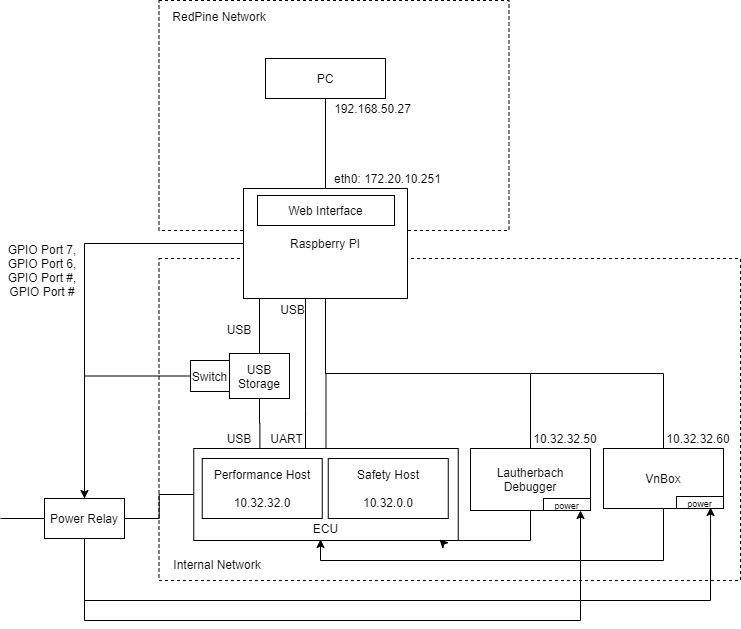

The diagram above was exported from draw.io. Its source (the exported page's mxGraphModel, read from the mxfile embedded in the PNG):
<mxGraphModel dx="782" dy="388" grid="1" gridSize="10" guides="1" tooltips="1" connect="1" arrows="1" fold="1" page="1" pageScale="1" pageWidth="850" pageHeight="1100" math="0" shadow="0">
  <root>
    <mxCell id="0" />
    <mxCell id="1" parent="0" />
    <mxCell id="xEMmRwoI-NqBqUnDeYgd-17" value="" style="rounded=0;whiteSpace=wrap;html=1;dashed=1;" parent="1" vertex="1">
      <mxGeometry x="218.5" y="408" width="581.5" height="322" as="geometry" />
    </mxCell>
    <mxCell id="xEMmRwoI-NqBqUnDeYgd-19" style="edgeStyle=orthogonalEdgeStyle;rounded=0;orthogonalLoop=1;jettySize=auto;html=1;exitX=0.5;exitY=0;exitDx=0;exitDy=0;entryX=0.5;entryY=1;entryDx=0;entryDy=0;endArrow=none;endFill=0;" parent="1" source="xEMmRwoI-NqBqUnDeYgd-14" target="xEMmRwoI-NqBqUnDeYgd-1" edge="1">
      <mxGeometry relative="1" as="geometry" />
    </mxCell>
    <mxCell id="LBhaOshW2IlX-SSX9gA7-17" style="edgeStyle=orthogonalEdgeStyle;rounded=0;orthogonalLoop=1;jettySize=auto;html=1;" parent="1" source="xEMmRwoI-NqBqUnDeYgd-14" edge="1">
      <mxGeometry relative="1" as="geometry">
        <mxPoint x="365" y="440" as="targetPoint" />
        <Array as="points">
          <mxPoint x="365" y="560" />
          <mxPoint x="365" y="560" />
        </Array>
      </mxGeometry>
    </mxCell>
    <mxCell id="xEMmRwoI-NqBqUnDeYgd-14" value="" style="rounded=0;whiteSpace=wrap;html=1;" parent="1" vertex="1">
      <mxGeometry x="253.25" y="598" width="264.5" height="92" as="geometry" />
    </mxCell>
    <mxCell id="xEMmRwoI-NqBqUnDeYgd-3" value="" style="rounded=0;whiteSpace=wrap;html=1;dashed=1;" parent="1" vertex="1">
      <mxGeometry x="218.5" y="150" width="350" height="230" as="geometry" />
    </mxCell>
    <mxCell id="xEMmRwoI-NqBqUnDeYgd-25" style="edgeStyle=orthogonalEdgeStyle;rounded=0;orthogonalLoop=1;jettySize=auto;html=1;exitX=0;exitY=0.5;exitDx=0;exitDy=0;entryX=0.5;entryY=0;entryDx=0;entryDy=0;endArrow=none;endFill=0;" parent="1" source="xEMmRwoI-NqBqUnDeYgd-1" target="xEMmRwoI-NqBqUnDeYgd-21" edge="1">
      <mxGeometry relative="1" as="geometry" />
    </mxCell>
    <mxCell id="xEMmRwoI-NqBqUnDeYgd-51" style="edgeStyle=orthogonalEdgeStyle;rounded=0;orthogonalLoop=1;jettySize=auto;html=1;exitX=0.25;exitY=1;exitDx=0;exitDy=0;entryX=0.5;entryY=0;entryDx=0;entryDy=0;endArrow=none;endFill=0;" parent="1" source="xEMmRwoI-NqBqUnDeYgd-1" target="xEMmRwoI-NqBqUnDeYgd-38" edge="1">
      <mxGeometry relative="1" as="geometry">
        <Array as="points">
          <mxPoint x="319" y="448" />
        </Array>
      </mxGeometry>
    </mxCell>
    <mxCell id="xEMmRwoI-NqBqUnDeYgd-1" value="Raspberry PI" style="rounded=0;whiteSpace=wrap;html=1;" parent="1" vertex="1">
      <mxGeometry x="303" y="338" width="164" height="110" as="geometry" />
    </mxCell>
    <mxCell id="xEMmRwoI-NqBqUnDeYgd-7" style="edgeStyle=orthogonalEdgeStyle;rounded=0;orthogonalLoop=1;jettySize=auto;html=1;exitX=0.5;exitY=1;exitDx=0;exitDy=0;entryX=0.5;entryY=0;entryDx=0;entryDy=0;endArrow=none;endFill=0;" parent="1" source="xEMmRwoI-NqBqUnDeYgd-2" target="xEMmRwoI-NqBqUnDeYgd-1" edge="1">
      <mxGeometry relative="1" as="geometry" />
    </mxCell>
    <mxCell id="xEMmRwoI-NqBqUnDeYgd-2" value="PC" style="rounded=0;whiteSpace=wrap;html=1;" parent="1" vertex="1">
      <mxGeometry x="325" y="208" width="120" height="40" as="geometry" />
    </mxCell>
    <mxCell id="xEMmRwoI-NqBqUnDeYgd-5" value="RedPine Network" style="text;html=1;strokeColor=none;fillColor=none;align=center;verticalAlign=middle;whiteSpace=wrap;rounded=0;dashed=1;" parent="1" vertex="1">
      <mxGeometry x="224" y="156" width="110" height="20" as="geometry" />
    </mxCell>
    <mxCell id="xEMmRwoI-NqBqUnDeYgd-8" value="Web Interface" style="rounded=0;whiteSpace=wrap;html=1;" parent="1" vertex="1">
      <mxGeometry x="317" y="345" width="137" height="30" as="geometry" />
    </mxCell>
    <mxCell id="xEMmRwoI-NqBqUnDeYgd-9" value="eth0: 172.20.10.251" style="text;html=1;strokeColor=none;fillColor=none;align=center;verticalAlign=middle;whiteSpace=wrap;rounded=0;" parent="1" vertex="1">
      <mxGeometry x="385" y="318" width="125" height="20" as="geometry" />
    </mxCell>
    <mxCell id="xEMmRwoI-NqBqUnDeYgd-10" value="USB" style="text;html=1;strokeColor=none;fillColor=none;align=center;verticalAlign=middle;whiteSpace=wrap;rounded=0;" parent="1" vertex="1">
      <mxGeometry x="340" y="448" width="25" height="21" as="geometry" />
    </mxCell>
    <mxCell id="xEMmRwoI-NqBqUnDeYgd-13" value="192.168.50.27" style="text;html=1;strokeColor=none;fillColor=none;align=center;verticalAlign=middle;whiteSpace=wrap;rounded=0;" parent="1" vertex="1">
      <mxGeometry x="385" y="248" width="95" height="20" as="geometry" />
    </mxCell>
    <mxCell id="xEMmRwoI-NqBqUnDeYgd-15" value="Performance Host&lt;br&gt;&lt;br&gt;10.32.32.0" style="rounded=0;whiteSpace=wrap;html=1;" parent="1" vertex="1">
      <mxGeometry x="261.75" y="608" width="120" height="60" as="geometry" />
    </mxCell>
    <mxCell id="xEMmRwoI-NqBqUnDeYgd-16" value="Safety Host&lt;br&gt;&lt;br&gt;10.32.0.0" style="rounded=0;whiteSpace=wrap;html=1;" parent="1" vertex="1">
      <mxGeometry x="387.75" y="608" width="120" height="60" as="geometry" />
    </mxCell>
    <mxCell id="xEMmRwoI-NqBqUnDeYgd-18" value="Internal Network" style="text;html=1;strokeColor=none;fillColor=none;align=center;verticalAlign=middle;whiteSpace=wrap;rounded=0;" parent="1" vertex="1">
      <mxGeometry x="224" y="704" width="106" height="20" as="geometry" />
    </mxCell>
    <mxCell id="xEMmRwoI-NqBqUnDeYgd-23" style="edgeStyle=orthogonalEdgeStyle;rounded=0;orthogonalLoop=1;jettySize=auto;html=1;exitX=0;exitY=0.5;exitDx=0;exitDy=0;endArrow=none;endFill=0;" parent="1" source="xEMmRwoI-NqBqUnDeYgd-21" edge="1">
      <mxGeometry relative="1" as="geometry">
        <mxPoint x="60" y="668" as="targetPoint" />
      </mxGeometry>
    </mxCell>
    <mxCell id="xEMmRwoI-NqBqUnDeYgd-24" style="edgeStyle=orthogonalEdgeStyle;rounded=0;orthogonalLoop=1;jettySize=auto;html=1;exitX=1;exitY=0.5;exitDx=0;exitDy=0;entryX=0;entryY=0.5;entryDx=0;entryDy=0;endArrow=none;endFill=0;" parent="1" source="xEMmRwoI-NqBqUnDeYgd-21" target="xEMmRwoI-NqBqUnDeYgd-14" edge="1">
      <mxGeometry relative="1" as="geometry" />
    </mxCell>
    <mxCell id="LBhaOshW2IlX-SSX9gA7-21" style="edgeStyle=orthogonalEdgeStyle;rounded=0;orthogonalLoop=1;jettySize=auto;html=1;entryX=0.892;entryY=0.983;entryDx=0;entryDy=0;entryPerimeter=0;" parent="1" source="xEMmRwoI-NqBqUnDeYgd-21" target="xEMmRwoI-NqBqUnDeYgd-30" edge="1">
      <mxGeometry relative="1" as="geometry">
        <mxPoint x="144" y="812" as="targetPoint" />
        <Array as="points">
          <mxPoint x="144" y="750" />
          <mxPoint x="770" y="750" />
        </Array>
      </mxGeometry>
    </mxCell>
    <mxCell id="LBhaOshW2IlX-SSX9gA7-22" style="edgeStyle=orthogonalEdgeStyle;rounded=0;orthogonalLoop=1;jettySize=auto;html=1;" parent="1" source="xEMmRwoI-NqBqUnDeYgd-21" edge="1">
      <mxGeometry relative="1" as="geometry">
        <mxPoint x="640" y="660" as="targetPoint" />
        <Array as="points">
          <mxPoint x="144" y="770" />
          <mxPoint x="640" y="770" />
        </Array>
      </mxGeometry>
    </mxCell>
    <mxCell id="xEMmRwoI-NqBqUnDeYgd-21" value="Power Relay" style="rounded=0;whiteSpace=wrap;html=1;" parent="1" vertex="1">
      <mxGeometry x="104" y="648" width="80" height="40" as="geometry" />
    </mxCell>
    <mxCell id="xEMmRwoI-NqBqUnDeYgd-27" style="edgeStyle=orthogonalEdgeStyle;rounded=0;orthogonalLoop=1;jettySize=auto;html=1;exitX=0.5;exitY=0;exitDx=0;exitDy=0;entryX=0.5;entryY=1;entryDx=0;entryDy=0;endArrow=none;endFill=0;" parent="1" source="xEMmRwoI-NqBqUnDeYgd-26" target="xEMmRwoI-NqBqUnDeYgd-1" edge="1">
      <mxGeometry relative="1" as="geometry" />
    </mxCell>
    <mxCell id="LBhaOshW2IlX-SSX9gA7-18" style="edgeStyle=orthogonalEdgeStyle;rounded=0;orthogonalLoop=1;jettySize=auto;html=1;entryX=0.929;entryY=0.989;entryDx=0;entryDy=0;entryPerimeter=0;" parent="1" source="xEMmRwoI-NqBqUnDeYgd-26" target="xEMmRwoI-NqBqUnDeYgd-14" edge="1">
      <mxGeometry relative="1" as="geometry">
        <mxPoint x="500" y="750" as="targetPoint" />
        <Array as="points">
          <mxPoint x="590" y="690" />
          <mxPoint x="500" y="690" />
        </Array>
      </mxGeometry>
    </mxCell>
    <mxCell id="xEMmRwoI-NqBqUnDeYgd-26" value="Lautherbach&lt;br&gt;Debugger" style="rounded=0;whiteSpace=wrap;html=1;" parent="1" vertex="1">
      <mxGeometry x="530" y="598" width="120" height="62" as="geometry" />
    </mxCell>
    <mxCell id="xEMmRwoI-NqBqUnDeYgd-28" value="10.32.32.50" style="text;html=1;strokeColor=none;fillColor=none;align=center;verticalAlign=middle;whiteSpace=wrap;rounded=0;" parent="1" vertex="1">
      <mxGeometry x="590" y="578" width="70" height="20" as="geometry" />
    </mxCell>
    <mxCell id="xEMmRwoI-NqBqUnDeYgd-31" style="edgeStyle=orthogonalEdgeStyle;rounded=0;orthogonalLoop=1;jettySize=auto;html=1;exitX=0.5;exitY=0;exitDx=0;exitDy=0;entryX=0.5;entryY=1;entryDx=0;entryDy=0;endArrow=none;endFill=0;" parent="1" source="xEMmRwoI-NqBqUnDeYgd-30" target="xEMmRwoI-NqBqUnDeYgd-1" edge="1">
      <mxGeometry relative="1" as="geometry" />
    </mxCell>
    <mxCell id="LBhaOshW2IlX-SSX9gA7-11" style="edgeStyle=orthogonalEdgeStyle;rounded=0;orthogonalLoop=1;jettySize=auto;html=1;" parent="1" source="xEMmRwoI-NqBqUnDeYgd-30" edge="1">
      <mxGeometry relative="1" as="geometry">
        <mxPoint x="380" y="689" as="targetPoint" />
        <Array as="points">
          <mxPoint x="723" y="710" />
          <mxPoint x="380" y="710" />
          <mxPoint x="380" y="689" />
        </Array>
      </mxGeometry>
    </mxCell>
    <mxCell id="xEMmRwoI-NqBqUnDeYgd-30" value="VnBox" style="rounded=0;whiteSpace=wrap;html=1;" parent="1" vertex="1">
      <mxGeometry x="663" y="598" width="120" height="60" as="geometry" />
    </mxCell>
    <mxCell id="xEMmRwoI-NqBqUnDeYgd-32" value="10.32.32.60" style="text;html=1;strokeColor=none;fillColor=none;align=center;verticalAlign=middle;whiteSpace=wrap;rounded=0;" parent="1" vertex="1">
      <mxGeometry x="723" y="578" width="70" height="20" as="geometry" />
    </mxCell>
    <mxCell id="xEMmRwoI-NqBqUnDeYgd-35" value="GPIO Port 7,&lt;br&gt;GPIO Port 6, GPIO Port #,&lt;br&gt;GPIO Port #" style="text;html=1;strokeColor=none;fillColor=none;align=center;verticalAlign=middle;whiteSpace=wrap;rounded=0;" parent="1" vertex="1">
      <mxGeometry x="60" y="391" width="84" height="57" as="geometry" />
    </mxCell>
    <mxCell id="xEMmRwoI-NqBqUnDeYgd-52" style="edgeStyle=orthogonalEdgeStyle;rounded=0;orthogonalLoop=1;jettySize=auto;html=1;exitX=0.5;exitY=1;exitDx=0;exitDy=0;entryX=0.25;entryY=0;entryDx=0;entryDy=0;endArrow=none;endFill=0;" parent="1" source="xEMmRwoI-NqBqUnDeYgd-38" target="xEMmRwoI-NqBqUnDeYgd-14" edge="1">
      <mxGeometry relative="1" as="geometry" />
    </mxCell>
    <mxCell id="LBhaOshW2IlX-SSX9gA7-3" style="edgeStyle=orthogonalEdgeStyle;rounded=0;orthogonalLoop=1;jettySize=auto;html=1;" parent="1" source="LBhaOshW2IlX-SSX9gA7-4" target="xEMmRwoI-NqBqUnDeYgd-21" edge="1">
      <mxGeometry relative="1" as="geometry" />
    </mxCell>
    <mxCell id="xEMmRwoI-NqBqUnDeYgd-38" value="USB Storage" style="rounded=0;whiteSpace=wrap;html=1;" parent="1" vertex="1">
      <mxGeometry x="289" y="503" width="60" height="45" as="geometry" />
    </mxCell>
    <mxCell id="xEMmRwoI-NqBqUnDeYgd-44" value="&lt;br&gt;USB" style="text;html=1;strokeColor=none;fillColor=none;align=center;verticalAlign=middle;whiteSpace=wrap;rounded=0;" parent="1" vertex="1">
      <mxGeometry x="262" y="458" width="74" height="28" as="geometry" />
    </mxCell>
    <mxCell id="xEMmRwoI-NqBqUnDeYgd-48" value="USB" style="text;html=1;strokeColor=none;fillColor=none;align=center;verticalAlign=middle;whiteSpace=wrap;rounded=0;" parent="1" vertex="1">
      <mxGeometry x="279" y="578" width="40" height="20" as="geometry" />
    </mxCell>
    <mxCell id="LBhaOshW2IlX-SSX9gA7-4" value="Switch" style="rounded=0;whiteSpace=wrap;html=1;" parent="1" vertex="1">
      <mxGeometry x="250" y="510" width="39" height="31" as="geometry" />
    </mxCell>
    <mxCell id="LBhaOshW2IlX-SSX9gA7-6" value="ECU" style="text;html=1;align=center;verticalAlign=middle;resizable=0;points=[];autosize=1;" parent="1" vertex="1">
      <mxGeometry x="365" y="668" width="40" height="20" as="geometry" />
    </mxCell>
    <mxCell id="LBhaOshW2IlX-SSX9gA7-20" value="UART" style="text;html=1;strokeColor=none;fillColor=none;align=center;verticalAlign=middle;whiteSpace=wrap;rounded=0;" parent="1" vertex="1">
      <mxGeometry x="334" y="577" width="25" height="21" as="geometry" />
    </mxCell>
    <mxCell id="LBhaOshW2IlX-SSX9gA7-27" value="&lt;font style=&quot;font-size: 9px&quot;&gt;power&lt;/font&gt;" style="rounded=0;whiteSpace=wrap;html=1;strokeColor=#000000;" parent="1" vertex="1">
      <mxGeometry x="603" y="648" width="47" height="12" as="geometry" />
    </mxCell>
    <mxCell id="LBhaOshW2IlX-SSX9gA7-29" value="&lt;font style=&quot;font-size: 9px&quot;&gt;power&lt;/font&gt;" style="rounded=0;whiteSpace=wrap;html=1;strokeColor=#000000;" parent="1" vertex="1">
      <mxGeometry x="736" y="646" width="47" height="12" as="geometry" />
    </mxCell>
  </root>
</mxGraphModel>